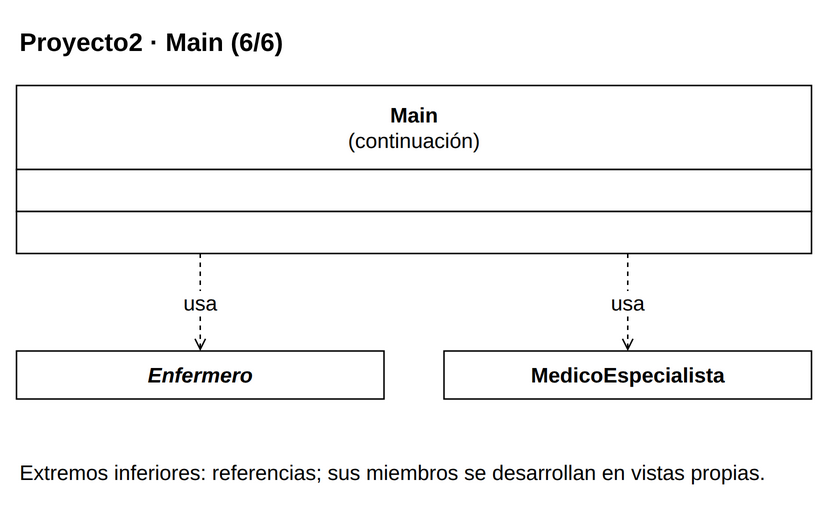

The diagram above was exported from draw.io. Its source (the exported page's mxGraphModel, read from the mxfile embedded in the PNG):
<mxGraphModel dx="1000" dy="1000" grid="1" gridSize="10" page="0" pageScale="1" pageWidth="816" pageHeight="1056" background="#FFFFFF" adaptiveColors="auto">
  <root>
    <mxCell id="0" />
    <mxCell id="1" parent="0" />
    <mxCell id="v1" value="&lt;b&gt;Proyecto2 · Main (6/6)&lt;/b&gt;" style="text;html=1;whiteSpace=wrap;align=left;verticalAlign=middle;fontFamily=Liberation Sans;fontSize=17;fontColor=#000000;" vertex="1" parent="1">
      <mxGeometry x="20" y="8" width="530" height="35" as="geometry" />
    </mxCell>
    <mxCell id="c57" value="" style="group;" vertex="1" parent="1">
      <mxGeometry x="20" y="55" width="530" height="112" as="geometry" />
    </mxCell>
    <mxCell id="v2" value="" style="rounded=0;whiteSpace=wrap;html=1;fillColor=#FFFFFF;strokeColor=#000000;strokeWidth=1;" vertex="1" parent="c57">
      <mxGeometry x="0" y="0" width="530" height="56" as="geometry" />
    </mxCell>
    <mxCell id="v3" value="&lt;b&gt;Main&lt;/b&gt;&lt;br&gt;(continuación)" style="text;html=1;whiteSpace=wrap;align=center;verticalAlign=middle;fontFamily=Liberation Sans;fontSize=14;fontColor=#000000;spacing=0;" vertex="1" parent="c57">
      <mxGeometry x="6" y="4" width="518" height="48" as="geometry" />
    </mxCell>
    <mxCell id="v4" value="" style="rounded=0;whiteSpace=wrap;html=1;fillColor=#FFFFFF;strokeColor=#000000;strokeWidth=1;" vertex="1" parent="c57">
      <mxGeometry x="0" y="56" width="530" height="28" as="geometry" />
    </mxCell>
    <mxCell id="v5" value="" style="text;html=1;whiteSpace=wrap;align=left;verticalAlign=middle;fontFamily=Liberation Sans;fontSize=14;fontColor=#000000;spacing=0;" vertex="1" parent="c57">
      <mxGeometry x="6" y="60" width="518" height="20" as="geometry" />
    </mxCell>
    <mxCell id="v6" value="" style="rounded=0;whiteSpace=wrap;html=1;fillColor=#FFFFFF;strokeColor=#000000;strokeWidth=1;" vertex="1" parent="c57">
      <mxGeometry x="0" y="84" width="530" height="28" as="geometry" />
    </mxCell>
    <mxCell id="v7" value="" style="text;html=1;whiteSpace=wrap;align=left;verticalAlign=middle;fontFamily=Liberation Sans;fontSize=14;fontColor=#000000;spacing=0;" vertex="1" parent="c57">
      <mxGeometry x="6" y="88" width="518" height="20" as="geometry" />
    </mxCell>
    <mxCell id="c55" value="" style="group;" vertex="1" parent="1">
      <mxGeometry x="20" y="232" width="245" height="32" as="geometry" />
    </mxCell>
    <mxCell id="v8" value="" style="rounded=0;whiteSpace=wrap;html=1;fillColor=#FFFFFF;strokeColor=#000000;strokeWidth=1;" vertex="1" parent="c55">
      <mxGeometry x="0" y="0" width="245" height="32" as="geometry" />
    </mxCell>
    <mxCell id="v9" value="&lt;i&gt;&lt;b&gt;Enfermero&lt;/b&gt;&lt;/i&gt;" style="text;html=1;whiteSpace=wrap;align=center;verticalAlign=middle;fontFamily=Liberation Sans;fontSize=14;fontColor=#000000;spacing=0;" vertex="1" parent="c55">
      <mxGeometry x="6" y="4" width="233" height="24" as="geometry" />
    </mxCell>
    <mxCell id="c56" value="" style="group;" vertex="1" parent="1">
      <mxGeometry x="305" y="232" width="245" height="32" as="geometry" />
    </mxCell>
    <mxCell id="v10" value="" style="rounded=0;whiteSpace=wrap;html=1;fillColor=#FFFFFF;strokeColor=#000000;strokeWidth=1;" vertex="1" parent="c56">
      <mxGeometry x="0" y="0" width="245" height="32" as="geometry" />
    </mxCell>
    <mxCell id="v11" value="&lt;b&gt;MedicoEspecialista&lt;/b&gt;" style="text;html=1;whiteSpace=wrap;align=center;verticalAlign=middle;fontFamily=Liberation Sans;fontSize=14;fontColor=#000000;spacing=0;" vertex="1" parent="c56">
      <mxGeometry x="6" y="4" width="233" height="24" as="geometry" />
    </mxCell>
    <mxCell id="e12" value="usa" style="edgeStyle=orthogonalEdgeStyle;rounded=0;html=1;strokeColor=#000000;strokeWidth=1;fontFamily=Liberation Sans;fontSize=14;labelBackgroundColor=#FFFFFF;labelWidth=245;whiteSpace=wrap;endArrow=open;endFill=0;dashed=1;exitX=0.23113207547169812;exitY=1;exitPerimeter=0;entryX=0.5;entryY=0;entryPerimeter=0;" edge="1" source="c57" target="c55" parent="1">
      <mxGeometry relative="1" as="geometry" />
    </mxCell>
    <mxCell id="e13" value="usa" style="edgeStyle=orthogonalEdgeStyle;rounded=0;html=1;strokeColor=#000000;strokeWidth=1;fontFamily=Liberation Sans;fontSize=14;labelBackgroundColor=#FFFFFF;labelWidth=245;whiteSpace=wrap;endArrow=open;endFill=0;dashed=1;exitX=0.7688679245283019;exitY=1;exitPerimeter=0;entryX=0.5;entryY=0;entryPerimeter=0;" edge="1" source="c57" target="c56" parent="1">
      <mxGeometry relative="1" as="geometry" />
    </mxCell>
    <mxCell id="v14" value="Extremos inferiores: referencias; sus miembros se desarrollan en vistas propias." style="text;html=1;whiteSpace=wrap;align=left;verticalAlign=middle;fontFamily=Liberation Sans;fontSize=14;fontColor=#000000;" vertex="1" parent="1">
      <mxGeometry x="20" y="294" width="530" height="38" as="geometry" />
    </mxCell>
  </root>
</mxGraphModel>